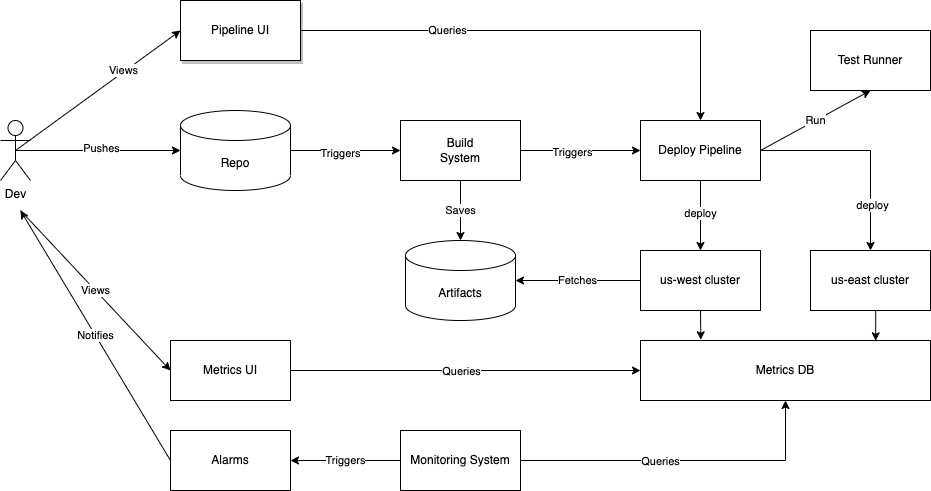

The diagram above was exported from draw.io. Its source (the exported page's mxGraphModel, read from the mxfile embedded in the PNG):
<mxGraphModel dx="2101" dy="706" grid="1" gridSize="10" guides="1" tooltips="1" connect="1" arrows="1" fold="1" page="1" pageScale="1" pageWidth="850" pageHeight="1100" math="0" shadow="0">
  <root>
    <mxCell id="0" />
    <mxCell id="1" parent="0" />
    <mxCell id="2" style="edgeStyle=orthogonalEdgeStyle;rounded=0;orthogonalLoop=1;jettySize=auto;html=1;exitX=1;exitY=0.5;exitDx=0;exitDy=0;exitPerimeter=0;entryX=0;entryY=0.5;entryDx=0;entryDy=0;" edge="1" source="4" target="13" parent="1">
      <mxGeometry relative="1" as="geometry" />
    </mxCell>
    <mxCell id="3" value="Triggers" style="edgeLabel;html=1;align=center;verticalAlign=middle;resizable=0;points=[];" vertex="1" connectable="0" parent="2">
      <mxGeometry x="-0.1058" y="-2" relative="1" as="geometry">
        <mxPoint as="offset" />
      </mxGeometry>
    </mxCell>
    <mxCell id="4" value="Repo" style="shape=cylinder3;whiteSpace=wrap;html=1;boundedLbl=1;backgroundOutline=1;size=15;" vertex="1" parent="1">
      <mxGeometry x="40" y="130" width="110" height="80" as="geometry" />
    </mxCell>
    <mxCell id="5" style="edgeStyle=orthogonalEdgeStyle;rounded=0;orthogonalLoop=1;jettySize=auto;html=1;exitX=0.5;exitY=0.5;exitDx=0;exitDy=0;exitPerimeter=0;entryX=0;entryY=0.5;entryDx=0;entryDy=0;entryPerimeter=0;" edge="1" source="9" target="4" parent="1">
      <mxGeometry relative="1" as="geometry" />
    </mxCell>
    <mxCell id="6" value="Pushes" style="edgeLabel;html=1;align=center;verticalAlign=middle;resizable=0;points=[];" vertex="1" connectable="0" parent="5">
      <mxGeometry x="0.0325" y="3" relative="1" as="geometry">
        <mxPoint as="offset" />
      </mxGeometry>
    </mxCell>
    <mxCell id="7" style="rounded=0;orthogonalLoop=1;jettySize=auto;html=1;exitX=0.5;exitY=0.5;exitDx=0;exitDy=0;exitPerimeter=0;entryX=0;entryY=0.5;entryDx=0;entryDy=0;" edge="1" source="9" target="28" parent="1">
      <mxGeometry relative="1" as="geometry" />
    </mxCell>
    <mxCell id="8" value="Views" style="edgeLabel;html=1;align=center;verticalAlign=middle;resizable=0;points=[];" vertex="1" connectable="0" parent="7">
      <mxGeometry x="0.3174" y="2" relative="1" as="geometry">
        <mxPoint as="offset" />
      </mxGeometry>
    </mxCell>
    <mxCell id="9" value="Dev" style="shape=umlActor;verticalLabelPosition=bottom;verticalAlign=top;html=1;outlineConnect=0;" vertex="1" parent="1">
      <mxGeometry x="-140" y="140" width="30" height="60" as="geometry" />
    </mxCell>
    <mxCell id="10" value="Saves" style="edgeStyle=orthogonalEdgeStyle;rounded=0;orthogonalLoop=1;jettySize=auto;html=1;exitX=0.5;exitY=1;exitDx=0;exitDy=0;entryX=0.5;entryY=0;entryDx=0;entryDy=0;entryPerimeter=0;" edge="1" source="13" target="14" parent="1">
      <mxGeometry relative="1" as="geometry" />
    </mxCell>
    <mxCell id="11" style="edgeStyle=orthogonalEdgeStyle;rounded=0;orthogonalLoop=1;jettySize=auto;html=1;exitX=1;exitY=0.5;exitDx=0;exitDy=0;entryX=0;entryY=0.5;entryDx=0;entryDy=0;" edge="1" source="13" target="20" parent="1">
      <mxGeometry relative="1" as="geometry" />
    </mxCell>
    <mxCell id="12" value="Triggers" style="edgeLabel;html=1;align=center;verticalAlign=middle;resizable=0;points=[];" vertex="1" connectable="0" parent="11">
      <mxGeometry x="-0.147" y="-1" relative="1" as="geometry">
        <mxPoint as="offset" />
      </mxGeometry>
    </mxCell>
    <mxCell id="13" value="Build&lt;br&gt;System" style="rounded=0;whiteSpace=wrap;html=1;" vertex="1" parent="1">
      <mxGeometry x="260" y="140" width="120" height="60" as="geometry" />
    </mxCell>
    <mxCell id="14" value="Artifacts" style="shape=cylinder3;whiteSpace=wrap;html=1;boundedLbl=1;backgroundOutline=1;size=15;" vertex="1" parent="1">
      <mxGeometry x="265" y="260" width="110" height="80" as="geometry" />
    </mxCell>
    <mxCell id="15" style="edgeStyle=orthogonalEdgeStyle;rounded=0;orthogonalLoop=1;jettySize=auto;html=1;exitX=0.5;exitY=1;exitDx=0;exitDy=0;" edge="1" source="20" target="23" parent="1">
      <mxGeometry relative="1" as="geometry" />
    </mxCell>
    <mxCell id="16" value="deploy" style="edgeLabel;html=1;align=center;verticalAlign=middle;resizable=0;points=[];" vertex="1" connectable="0" parent="15">
      <mxGeometry x="-0.096" y="-1" relative="1" as="geometry">
        <mxPoint as="offset" />
      </mxGeometry>
    </mxCell>
    <mxCell id="17" style="edgeStyle=orthogonalEdgeStyle;rounded=0;orthogonalLoop=1;jettySize=auto;html=1;exitX=1;exitY=0.5;exitDx=0;exitDy=0;entryX=0.5;entryY=0;entryDx=0;entryDy=0;" edge="1" source="20" target="25" parent="1">
      <mxGeometry relative="1" as="geometry" />
    </mxCell>
    <mxCell id="18" value="deploy" style="edgeLabel;html=1;align=center;verticalAlign=middle;resizable=0;points=[];" vertex="1" connectable="0" parent="17">
      <mxGeometry x="0.5585" y="1" relative="1" as="geometry">
        <mxPoint as="offset" />
      </mxGeometry>
    </mxCell>
    <mxCell id="19" value="Run" style="edgeStyle=none;rounded=0;orthogonalLoop=1;jettySize=auto;html=1;exitX=1;exitY=0.5;exitDx=0;exitDy=0;entryX=0.5;entryY=1;entryDx=0;entryDy=0;startArrow=none;startFill=0;endArrow=classic;endFill=1;" edge="1" source="20" target="40" parent="1">
      <mxGeometry relative="1" as="geometry" />
    </mxCell>
    <mxCell id="20" value="Deploy Pipeline" style="rounded=0;whiteSpace=wrap;html=1;" vertex="1" parent="1">
      <mxGeometry x="500" y="140" width="120" height="60" as="geometry" />
    </mxCell>
    <mxCell id="21" value="Fetches" style="edgeStyle=orthogonalEdgeStyle;rounded=0;orthogonalLoop=1;jettySize=auto;html=1;exitX=0;exitY=0.5;exitDx=0;exitDy=0;entryX=1;entryY=0.5;entryDx=0;entryDy=0;entryPerimeter=0;" edge="1" source="23" target="14" parent="1">
      <mxGeometry relative="1" as="geometry" />
    </mxCell>
    <mxCell id="22" style="edgeStyle=orthogonalEdgeStyle;rounded=0;orthogonalLoop=1;jettySize=auto;html=1;exitX=0.5;exitY=1;exitDx=0;exitDy=0;entryX=0.208;entryY=-0.012;entryDx=0;entryDy=0;entryPerimeter=0;" edge="1" source="23" target="29" parent="1">
      <mxGeometry relative="1" as="geometry" />
    </mxCell>
    <mxCell id="23" value="us-west cluster" style="rounded=0;whiteSpace=wrap;html=1;" vertex="1" parent="1">
      <mxGeometry x="500" y="270" width="120" height="60" as="geometry" />
    </mxCell>
    <mxCell id="24" style="edgeStyle=orthogonalEdgeStyle;rounded=0;orthogonalLoop=1;jettySize=auto;html=1;exitX=0.5;exitY=1;exitDx=0;exitDy=0;entryX=0.811;entryY=0.005;entryDx=0;entryDy=0;entryPerimeter=0;" edge="1" source="25" target="29" parent="1">
      <mxGeometry relative="1" as="geometry" />
    </mxCell>
    <mxCell id="25" value="us-east cluster" style="rounded=0;whiteSpace=wrap;html=1;" vertex="1" parent="1">
      <mxGeometry x="670" y="270" width="120" height="60" as="geometry" />
    </mxCell>
    <mxCell id="26" style="edgeStyle=orthogonalEdgeStyle;rounded=0;orthogonalLoop=1;jettySize=auto;html=1;exitX=1;exitY=0.5;exitDx=0;exitDy=0;entryX=0.5;entryY=0;entryDx=0;entryDy=0;startArrow=none;startFill=0;endArrow=classic;endFill=1;" edge="1" source="28" target="20" parent="1">
      <mxGeometry relative="1" as="geometry" />
    </mxCell>
    <mxCell id="27" value="Queries" style="edgeLabel;html=1;align=center;verticalAlign=middle;resizable=0;points=[];" vertex="1" connectable="0" parent="26">
      <mxGeometry x="-0.4022" y="1" relative="1" as="geometry">
        <mxPoint as="offset" />
      </mxGeometry>
    </mxCell>
    <mxCell id="28" value="Pipeline UI" style="rounded=0;whiteSpace=wrap;html=1;shadow=1;" vertex="1" parent="1">
      <mxGeometry x="40" y="20" width="120" height="60" as="geometry" />
    </mxCell>
    <mxCell id="29" value="Metrics DB" style="rounded=0;whiteSpace=wrap;html=1;" vertex="1" parent="1">
      <mxGeometry x="500" y="360" width="290" height="60" as="geometry" />
    </mxCell>
    <mxCell id="30" style="edgeStyle=orthogonalEdgeStyle;rounded=0;orthogonalLoop=1;jettySize=auto;html=1;exitX=1;exitY=0.5;exitDx=0;exitDy=0;" edge="1" source="33" target="29" parent="1">
      <mxGeometry relative="1" as="geometry" />
    </mxCell>
    <mxCell id="31" value="Queries" style="edgeLabel;html=1;align=center;verticalAlign=middle;resizable=0;points=[];" vertex="1" connectable="0" parent="30">
      <mxGeometry x="-0.1431" relative="1" as="geometry">
        <mxPoint as="offset" />
      </mxGeometry>
    </mxCell>
    <mxCell id="32" value="Triggers" style="edgeStyle=orthogonalEdgeStyle;rounded=0;orthogonalLoop=1;jettySize=auto;html=1;exitX=0;exitY=0.5;exitDx=0;exitDy=0;" edge="1" source="33" target="35" parent="1">
      <mxGeometry relative="1" as="geometry" />
    </mxCell>
    <mxCell id="33" value="Monitoring System" style="rounded=0;whiteSpace=wrap;html=1;" vertex="1" parent="1">
      <mxGeometry x="260" y="450" width="120" height="60" as="geometry" />
    </mxCell>
    <mxCell id="34" value="Notifies" style="rounded=0;orthogonalLoop=1;jettySize=auto;html=1;exitX=0;exitY=0.5;exitDx=0;exitDy=0;" edge="1" source="35" parent="1">
      <mxGeometry relative="1" as="geometry">
        <mxPoint x="-120" y="230" as="targetPoint" />
      </mxGeometry>
    </mxCell>
    <mxCell id="35" value="Alarms" style="rounded=0;whiteSpace=wrap;html=1;" vertex="1" parent="1">
      <mxGeometry x="30" y="450" width="120" height="60" as="geometry" />
    </mxCell>
    <mxCell id="36" style="edgeStyle=orthogonalEdgeStyle;rounded=0;orthogonalLoop=1;jettySize=auto;html=1;exitX=1;exitY=0.5;exitDx=0;exitDy=0;" edge="1" source="39" target="29" parent="1">
      <mxGeometry relative="1" as="geometry" />
    </mxCell>
    <mxCell id="37" value="Queries" style="edgeLabel;html=1;align=center;verticalAlign=middle;resizable=0;points=[];" vertex="1" connectable="0" parent="36">
      <mxGeometry x="-0.0977" relative="1" as="geometry">
        <mxPoint x="12" as="offset" />
      </mxGeometry>
    </mxCell>
    <mxCell id="38" value="Views" style="edgeStyle=none;rounded=0;orthogonalLoop=1;jettySize=auto;html=1;exitX=0;exitY=0.5;exitDx=0;exitDy=0;startArrow=classic;startFill=1;endArrow=none;endFill=0;" edge="1" source="39" parent="1">
      <mxGeometry relative="1" as="geometry">
        <mxPoint x="-120" y="230" as="targetPoint" />
      </mxGeometry>
    </mxCell>
    <mxCell id="39" value="Metrics UI" style="rounded=0;whiteSpace=wrap;html=1;" vertex="1" parent="1">
      <mxGeometry x="30" y="360" width="120" height="60" as="geometry" />
    </mxCell>
    <mxCell id="40" value="Test Runner" style="rounded=0;whiteSpace=wrap;html=1;" vertex="1" parent="1">
      <mxGeometry x="670" y="50" width="120" height="60" as="geometry" />
    </mxCell>
  </root>
</mxGraphModel>